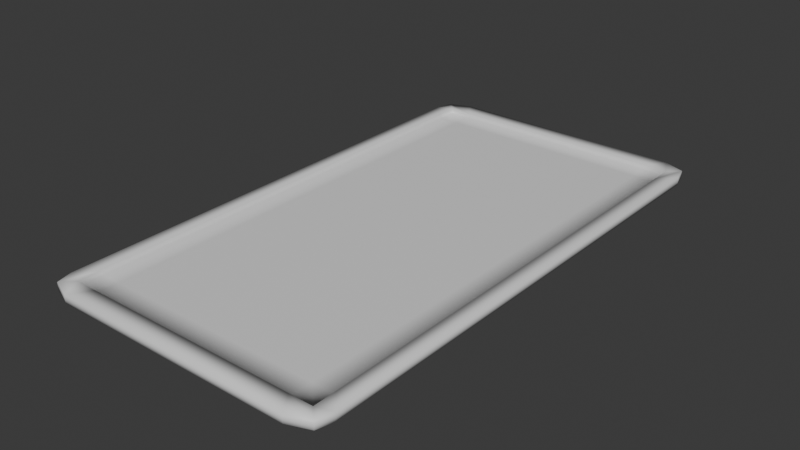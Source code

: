 # Source: Card.blend  (saved by Blender 5.0.119; exported with 4.5.12 LTS)
import bpy
from mathutils import Matrix  # noqa: F401  (used for matrix-valued properties, if any)

bpy.ops.wm.read_factory_settings(use_empty=True)
scene = bpy.context.scene
scene.name = 'Scene'

# ---- collections
col_collection = bpy.data.collections.new('Collection'); scene.collection.children.link(col_collection)

# ---- materials (node trees are filled in below, after node groups)
mat_material = bpy.data.materials.new('Material')
mat_material.alpha_threshold = 0.0
mat_material.use_backface_culling_lightprobe_volume = False
mat_material.roughness = 0.5
mat_material.line_color = (0.0, 0.0, 0.0, 1.0)

# ---- material node trees
mat_material.use_nodes = True; mat_material.node_tree.nodes.clear()
_N = mat_material.node_tree.nodes; _L = mat_material.node_tree.links
n0 = _N.new('ShaderNodeOutputMaterial'); n0.name = 'Material Output'; n0.location = (300, 300)
n1 = _N.new('ShaderNodeBsdfPrincipled'); n1.name = 'Principled BSDF'; n1.location = (10, 300)
n1.inputs[3].default_value = 1.45
_L.new(n1.outputs[0], n0.inputs[0])
n0.is_active_output = True

# ---- world
world_world = bpy.data.worlds.new('World'); scene.world = world_world
world_world.use_nodes = True; world_world.node_tree.nodes.clear()
_N = world_world.node_tree.nodes; _L = world_world.node_tree.links
n0 = _N.new('ShaderNodeOutputWorld'); n0.name = 'World Output'; n0.location = (300, 300)
n1 = _N.new('ShaderNodeBackground'); n1.name = 'Background'; n1.location = (10, 300)
n1.inputs[0].default_value = (0.05088, 0.05088, 0.05088, 1.0)
_L.new(n1.outputs[0], n0.inputs[0])
n0.is_active_output = True
world_world.color = (0.05088, 0.05088, 0.05088)
world_world.sun_shadow_jitter_overblur = 0.0

# ---- meshes
me_cube = bpy.data.meshes.new('Cube')
me_cube.from_pydata([(0.9879, 1.8, 0.0), (0.9067, 1.72, 0.02697), (0.9879, -1.8, 0.0), (0.9067, -1.72, 0.02697), (-0.9879, 1.8, 0.0), (-0.9067, 1.72, 0.02697), (-0.9879, -1.8, 0.0), (-0.9067, -1.72, 0.02697), (-0.9879, 1.8, 0.02697), (-0.9879, -1.8, 0.02697), (0.9879, 1.8, 0.02697), (0.9879, -1.8, 0.02697), (-0.9067, 1.72, 0.004294), (-0.9067, -1.72, 0.004294), (0.9067, 1.72, 0.004294), (0.9067, -1.72, 0.004294), (0.841, 1.856, 0.02697), (-0.841, 1.856, 0.02697), (0.841, -1.856, 0.0), (-0.841, -1.856, 0.0), (-0.841, -1.856, 0.02697), (0.841, -1.856, 0.02697), (-0.841, 1.856, 0.0), (0.841, 1.856, 0.0), (0.7487, 1.72, 0.02697), (-0.7487, 1.72, 0.02697), (-0.7487, -1.72, 0.02697), (0.7487, -1.72, 0.02697), (0.7487, 1.72, 0.004294), (-0.7487, 1.72, 0.004294), (-0.7487, -1.72, 0.004294), (0.7487, -1.72, 0.004294), (-1.018, 1.686, 0.02697), (-1.018, -1.686, 0.02697), (1.018, 1.686, 0.0), (1.018, -1.686, 0.0), (-1.018, -1.686, 0.0), (-1.018, 1.686, 0.0), (1.018, -1.686, 0.02697), (1.018, 1.686, 0.02697), (-0.9067, 1.563, 0.02697), (-0.9067, -1.563, 0.02697), (0.9067, -1.563, 0.02697), (0.9067, 1.563, 0.02697), (-0.9067, 1.563, 0.004294), (-0.9067, -1.563, 0.004294), (0.9067, -1.563, 0.004294), (0.9067, 1.563, 0.004294), (-0.7487, 1.563, 0.004294), (-0.7487, -1.563, 0.004294), (0.7487, 1.563, 0.004294), (0.7487, -1.563, 0.004294), (0.9067, 1.72, -0.02697), (0.9067, -1.72, -0.02697), (-0.9067, 1.72, -0.02697), (-0.9067, -1.72, -0.02697), (-0.9879, 1.8, -0.02697), (-0.9879, -1.8, -0.02697), (0.9879, 1.8, -0.02697), (0.9879, -1.8, -0.02697), (-0.9067, 1.72, -0.004294), (-0.9067, -1.72, -0.004294), (0.9067, 1.72, -0.004294), (0.9067, -1.72, -0.004294), (0.841, 1.856, -0.02697), (-0.841, 1.856, -0.02697), (-0.841, -1.856, -0.02697), (0.841, -1.856, -0.02697), (0.7487, 1.72, -0.02697), (-0.7487, 1.72, -0.02697), (-0.7487, -1.72, -0.02697), (0.7487, -1.72, -0.02697), (0.7487, 1.72, -0.004294), (-0.7487, 1.72, -0.004294), (-0.7487, -1.72, -0.004294), (0.7487, -1.72, -0.004294), (-1.018, 1.686, -0.02697), (-1.018, -1.686, -0.02697), (1.018, -1.686, -0.02697), (1.018, 1.686, -0.02697), (-0.9067, 1.563, -0.02697), (-0.9067, -1.563, -0.02697), (0.9067, -1.563, -0.02697), (0.9067, 1.563, -0.02697), (-0.9067, 1.563, -0.004294), (-0.9067, -1.563, -0.004294), (0.9067, -1.563, -0.004294), (0.9067, 1.563, -0.004294), (-0.7487, 1.563, -0.004294), (-0.7487, -1.563, -0.004294), (0.7487, 1.563, -0.004294), (0.7487, -1.563, -0.004294)], [], [(20, 9, 6, 19), (32, 8, 4, 37), (42, 46, 15, 3), (38, 11, 2, 35), (16, 10, 0, 23), (41, 33, 9, 7), (25, 17, 8, 5), (27, 21, 11, 3), (43, 39, 10, 1), (51, 31, 15, 46), (24, 28, 14, 1), (26, 30, 13, 7), (40, 44, 12, 5), (3, 15, 31, 27), (27, 31, 30, 26), (5, 12, 29, 25), (25, 29, 28, 24), (45, 13, 30, 49), (49, 30, 31, 51), (7, 9, 20, 26), (26, 20, 21, 27), (1, 10, 16, 24), (24, 16, 17, 25), (8, 17, 22, 4), (17, 16, 23, 22), (11, 21, 18, 2), (21, 20, 19, 18), (29, 48, 50, 28), (48, 49, 51, 50), (12, 44, 48, 29), (44, 45, 49, 48), (7, 13, 45, 41), (41, 45, 44, 40), (28, 50, 47, 14), (50, 51, 46, 47), (3, 11, 38, 42), (42, 38, 39, 43), (5, 8, 32, 40), (40, 32, 33, 41), (10, 39, 34, 0), (39, 38, 35, 34), (1, 14, 47, 43), (43, 47, 46, 42), (9, 33, 36, 6), (33, 32, 37, 36), (66, 19, 6, 57), (76, 37, 4, 56), (82, 53, 63, 86), (78, 35, 2, 59), (64, 23, 0, 58), (81, 55, 57, 77), (69, 54, 56, 65), (71, 53, 59, 67), (83, 52, 58, 79), (91, 86, 63, 75), (68, 52, 62, 72), (70, 55, 61, 74), (80, 54, 60, 84), (53, 71, 75, 63), (71, 70, 74, 75), (54, 69, 73, 60), (69, 68, 72, 73), (85, 89, 74, 61), (89, 91, 75, 74), (55, 70, 66, 57), (70, 71, 67, 66), (52, 68, 64, 58), (68, 69, 65, 64), (56, 4, 22, 65), (65, 22, 23, 64), (59, 2, 18, 67), (67, 18, 19, 66), (73, 72, 90, 88), (88, 90, 91, 89), (60, 73, 88, 84), (84, 88, 89, 85), (55, 81, 85, 61), (81, 80, 84, 85), (72, 62, 87, 90), (90, 87, 86, 91), (53, 82, 78, 59), (82, 83, 79, 78), (54, 80, 76, 56), (80, 81, 77, 76), (58, 0, 34, 79), (79, 34, 35, 78), (52, 83, 87, 62), (83, 82, 86, 87), (57, 6, 36, 77), (77, 36, 37, 76)])
me_cube.polygons.foreach_set('use_smooth', [True] * 90)
_uv = me_cube.uv_layers.new(name='UVMap')
_uv.uv.foreach_set('vector', [0.375, 0.9167, 0.375, 1.0, 0.625, 1.0, 0.625, 0.9167, 0.375, 0.1667, 0.375, 0.25, 0.625, 0.25, 0.625, 0.1667, 0.3613, 0.6636, 0.3613, 0.6636, 0.3613, 0.7409, 0.3613, 0.7409, 0.375, 0.6667, 0.375, 0.75, 0.625, 0.75, 0.625, 0.6667, 0.375, 0.4167, 0.375, 0.5, 0.625, 0.5, 0.625, 0.4167, 0.1387, 0.6636, 0.125, 0.6667, 0.125, 0.75, 0.1387, 0.7409, 0.2129, 0.5091, 0.2083, 0.5, 0.125, 0.5, 0.1387, 0.5091, 0.2871, 0.7409, 0.2917, 0.75, 0.375, 0.75, 0.3613, 0.7409, 0.3613, 0.5864, 0.375, 0.5833, 0.375, 0.5, 0.3613, 0.5091, 0.2871, 0.6636, 0.2871, 0.7409, 0.3613, 0.7409, 0.3613, 0.6636, 0.2871, 0.5091, 0.2871, 0.5091, 0.3613, 0.5091, 0.3613, 0.5091, 0.2129, 0.7409, 0.2129, 0.7409, 0.1387, 0.7409, 0.1387, 0.7409, 0.1387, 0.5864, 0.1387, 0.5864, 0.1387, 0.5091, 0.1387, 0.5091, 0.3613, 0.7409, 0.3613, 0.7409, 0.2871, 0.7409, 0.2871, 0.7409, 0.2871, 0.7409, 0.2871, 0.7409, 0.2129, 0.7409, 0.2129, 0.7409, 0.1387, 0.5091, 0.1387, 0.5091, 0.2129, 0.5091, 0.2129, 0.5091, 0.2129, 0.5091, 0.2129, 0.5091, 0.2871, 0.5091, 0.2871, 0.5091, 0.1387, 0.6636, 0.1387, 0.7409, 0.2129, 0.7409, 0.2129, 0.6636, 0.2129, 0.6636, 0.2129, 0.7409, 0.2871, 0.7409, 0.2871, 0.6636, 0.1387, 0.7409, 0.125, 0.75, 0.2083, 0.75, 0.2129, 0.7409, 0.2129, 0.7409, 0.2083, 0.75, 0.2917, 0.75, 0.2871, 0.7409, 0.3613, 0.5091, 0.375, 0.5, 0.2917, 0.5, 0.2871, 0.5091, 0.2871, 0.5091, 0.2917, 0.5, 0.2083, 0.5, 0.2129, 0.5091, 0.375, 0.25, 0.375, 0.3333, 0.625, 0.3333, 0.625, 0.25, 0.375, 0.3333, 0.375, 0.4167, 0.625, 0.4167, 0.625, 0.3333, 0.375, 0.75, 0.375, 0.8333, 0.625, 0.8333, 0.625, 0.75, 0.375, 0.8333, 0.375, 0.9167, 0.625, 0.9167, 0.625, 0.8333, 0.2129, 0.5091, 0.2129, 0.5864, 0.2871, 0.5864, 0.2871, 0.5091, 0.2129, 0.5864, 0.2129, 0.6636, 0.2871, 0.6636, 0.2871, 0.5864, 0.1387, 0.5091, 0.1387, 0.5864, 0.2129, 0.5864, 0.2129, 0.5091, 0.1387, 0.5864, 0.1387, 0.6636, 0.2129, 0.6636, 0.2129, 0.5864, 0.1387, 0.7409, 0.1387, 0.7409, 0.1387, 0.6636, 0.1387, 0.6636, 0.1387, 0.6636, 0.1387, 0.6636, 0.1387, 0.5864, 0.1387, 0.5864, 0.2871, 0.5091, 0.2871, 0.5864, 0.3613, 0.5864, 0.3613, 0.5091, 0.2871, 0.5864, 0.2871, 0.6636, 0.3613, 0.6636, 0.3613, 0.5864, 0.3613, 0.7409, 0.375, 0.75, 0.375, 0.6667, 0.3613, 0.6636, 0.3613, 0.6636, 0.375, 0.6667, 0.375, 0.5833, 0.3613, 0.5864, 0.1387, 0.5091, 0.125, 0.5, 0.125, 0.5833, 0.1387, 0.5864, 0.1387, 0.5864, 0.125, 0.5833, 0.125, 0.6667, 0.1387, 0.6636, 0.375, 0.5, 0.375, 0.5833, 0.625, 0.5833, 0.625, 0.5, 0.375, 0.5833, 0.375, 0.6667, 0.625, 0.6667, 0.625, 0.5833, 0.3613, 0.5091, 0.3613, 0.5091, 0.3613, 0.5864, 0.3613, 0.5864, 0.3613, 0.5864, 0.3613, 0.5864, 0.3613, 0.6636, 0.3613, 0.6636, 0.375, 0.0, 0.375, 0.08333, 0.625, 0.08333, 0.625, 0.0, 0.375, 0.08333, 0.375, 0.1667, 0.625, 0.1667, 0.625, 0.08333, 0.375, 0.9167, 0.625, 0.9167, 0.625, 1.0, 0.375, 1.0, 0.375, 0.1667, 0.625, 0.1667, 0.625, 0.25, 0.375, 0.25, 0.3613, 0.6636, 0.3613, 0.7409, 0.3613, 0.7409, 0.3613, 0.6636, 0.375, 0.6667, 0.625, 0.6667, 0.625, 0.75, 0.375, 0.75, 0.375, 0.4167, 0.625, 0.4167, 0.625, 0.5, 0.375, 0.5, 0.1387, 0.6636, 0.1387, 0.7409, 0.125, 0.75, 0.125, 0.6667, 0.2129, 0.5091, 0.1387, 0.5091, 0.125, 0.5, 0.2083, 0.5, 0.2871, 0.7409, 0.3613, 0.7409, 0.375, 0.75, 0.2917, 0.75, 0.3613, 0.5864, 0.3613, 0.5091, 0.375, 0.5, 0.375, 0.5833, 0.2871, 0.6636, 0.3613, 0.6636, 0.3613, 0.7409, 0.2871, 0.7409, 0.2871, 0.5091, 0.3613, 0.5091, 0.3613, 0.5091, 0.2871, 0.5091, 0.2129, 0.7409, 0.1387, 0.7409, 0.1387, 0.7409, 0.2129, 0.7409, 0.1387, 0.5864, 0.1387, 0.5091, 0.1387, 0.5091, 0.1387, 0.5864, 0.3613, 0.7409, 0.2871, 0.7409, 0.2871, 0.7409, 0.3613, 0.7409, 0.2871, 0.7409, 0.2129, 0.7409, 0.2129, 0.7409, 0.2871, 0.7409, 0.1387, 0.5091, 0.2129, 0.5091, 0.2129, 0.5091, 0.1387, 0.5091, 0.2129, 0.5091, 0.2871, 0.5091, 0.2871, 0.5091, 0.2129, 0.5091, 0.1387, 0.6636, 0.2129, 0.6636, 0.2129, 0.7409, 0.1387, 0.7409, 0.2129, 0.6636, 0.2871, 0.6636, 0.2871, 0.7409, 0.2129, 0.7409, 0.1387, 0.7409, 0.2129, 0.7409, 0.2083, 0.75, 0.125, 0.75, 0.2129, 0.7409, 0.2871, 0.7409, 0.2917, 0.75, 0.2083, 0.75, 0.3613, 0.5091, 0.2871, 0.5091, 0.2917, 0.5, 0.375, 0.5, 0.2871, 0.5091, 0.2129, 0.5091, 0.2083, 0.5, 0.2917, 0.5, 0.375, 0.25, 0.625, 0.25, 0.625, 0.3333, 0.375, 0.3333, 0.375, 0.3333, 0.625, 0.3333, 0.625, 0.4167, 0.375, 0.4167, 0.375, 0.75, 0.625, 0.75, 0.625, 0.8333, 0.375, 0.8333, 0.375, 0.8333, 0.625, 0.8333, 0.625, 0.9167, 0.375, 0.9167, 0.2129, 0.5091, 0.2871, 0.5091, 0.2871, 0.5864, 0.2129, 0.5864, 0.2129, 0.5864, 0.2871, 0.5864, 0.2871, 0.6636, 0.2129, 0.6636, 0.1387, 0.5091, 0.2129, 0.5091, 0.2129, 0.5864, 0.1387, 0.5864, 0.1387, 0.5864, 0.2129, 0.5864, 0.2129, 0.6636, 0.1387, 0.6636, 0.1387, 0.7409, 0.1387, 0.6636, 0.1387, 0.6636, 0.1387, 0.7409, 0.1387, 0.6636, 0.1387, 0.5864, 0.1387, 0.5864, 0.1387, 0.6636, 0.2871, 0.5091, 0.3613, 0.5091, 0.3613, 0.5864, 0.2871, 0.5864, 0.2871, 0.5864, 0.3613, 0.5864, 0.3613, 0.6636, 0.2871, 0.6636, 0.3613, 0.7409, 0.3613, 0.6636, 0.375, 0.6667, 0.375, 0.75, 0.3613, 0.6636, 0.3613, 0.5864, 0.375, 0.5833, 0.375, 0.6667, 0.1387, 0.5091, 0.1387, 0.5864, 0.125, 0.5833, 0.125, 0.5, 0.1387, 0.5864, 0.1387, 0.6636, 0.125, 0.6667, 0.125, 0.5833, 0.375, 0.5, 0.625, 0.5, 0.625, 0.5833, 0.375, 0.5833, 0.375, 0.5833, 0.625, 0.5833, 0.625, 0.6667, 0.375, 0.6667, 0.3613, 0.5091, 0.3613, 0.5864, 0.3613, 0.5864, 0.3613, 0.5091, 0.3613, 0.5864, 0.3613, 0.6636, 0.3613, 0.6636, 0.3613, 0.5864, 0.375, 0.0, 0.625, 0.0, 0.625, 0.08333, 0.375, 0.08333, 0.375, 0.08333, 0.625, 0.08333, 0.625, 0.1667, 0.375, 0.1667])
me_cube.materials.append(mat_material)
me_cube.use_mirror_vertex_groups = False
me_cube.update()

# ---- objects
ob_cube = bpy.data.objects.new('Cube', me_cube)

# ---- transforms, parenting, visibility, modifiers, constraints
ob_cube.location = (0.0, 0.0, 0.0)
ob_cube.lock_rotations_4d = False
ob_cube.empty_display_type = 'ARROWS'
ob_cube.lineart.crease_threshold = 0.0

# ---- collection membership
col_collection.objects.link(ob_cube)

# ---- scene / render settings (as saved in the file)
scene.frame_start = 1; scene.frame_end = 250; scene.frame_set(1)
scene.render.engine = 'BLENDER_EEVEE_NEXT'
scene.render.bake_bias = 0.0
scene.render.bake_samples = 0
bpy.context.view_layer.update()

# ---- added for rendering (the .blend has no active camera and no usable light): camera, sun
cam_auto = bpy.data.cameras.new('AutoCamera')
cam_auto.lens = 50.0
cam_auto.sensor_width = 36.0
cam_auto.clip_end = 1000.0
ob_auto_camera = bpy.data.objects.new('AutoCamera', cam_auto)
scene.collection.objects.link(ob_auto_camera)
ob_auto_camera.location = (3.9173, -4.70076, 3.13384)
ob_auto_camera.rotation_euler = (1.09748, -7.21219e-08, 0.694738)
scene.camera = ob_auto_camera
light_auto_sun = bpy.data.lights.new('AutoSun', 'SUN')
light_auto_sun.energy = 3.0
light_auto_sun.angle = 0.0523599
ob_auto_sun = bpy.data.objects.new('AutoSun', light_auto_sun)
scene.collection.objects.link(ob_auto_sun)
ob_auto_sun.rotation_euler = (0.872665, 0.174533, 0.523599)
bpy.context.view_layer.update()
